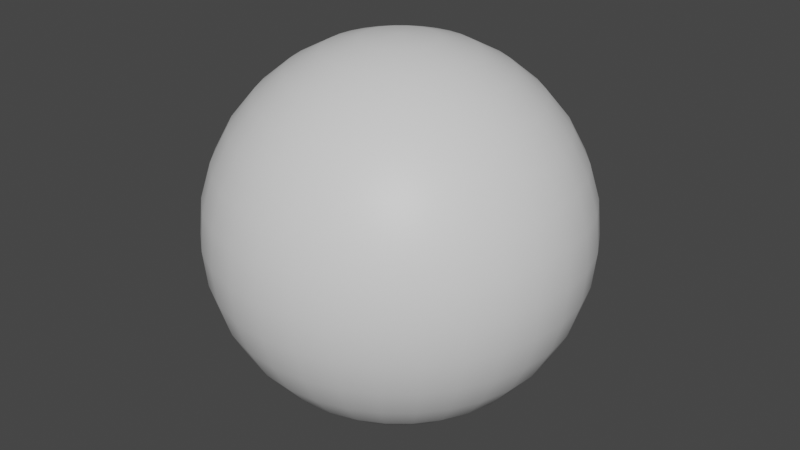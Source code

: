 # Source: BaseSphere.blend  (saved by Blender 2.91.10; exported with 4.5.12 LTS)
import bpy
from mathutils import Matrix  # noqa: F401  (used for matrix-valued properties, if any)

bpy.ops.wm.read_factory_settings(use_empty=True)
scene = bpy.context.scene
scene.name = 'Scene'

# ---- collections
col_collection = bpy.data.collections.new('Collection'); scene.collection.children.link(col_collection)

# ---- materials (node trees are filled in below, after node groups)
mat_basesphere = bpy.data.materials.new('BaseSphere')
mat_basesphere.use_transparent_shadow = False

# ---- material node trees
mat_basesphere.use_nodes = True; mat_basesphere.node_tree.nodes.clear()
_N = mat_basesphere.node_tree.nodes; _L = mat_basesphere.node_tree.links
n0 = _N.new('ShaderNodeBsdfPrincipled'); n0.name = 'Principled BSDF'; n0.location = (10, 300)
n0.distribution = 'GGX'
n0.subsurface_method = 'BURLEY'
n0.inputs[3].default_value = 1.45
n0.inputs[27].default_value = (0.0, 0.0, 0.0, 1.0)
n0.inputs[28].default_value = 1.0
n1 = _N.new('ShaderNodeOutputMaterial'); n1.name = 'Material Output'; n1.location = (300, 300)
_L.new(n0.outputs[0], n1.inputs[0])
n1.is_active_output = True

# ---- world
world_world = bpy.data.worlds.new('World'); scene.world = world_world
world_world.use_nodes = True; world_world.node_tree.nodes.clear()
_N = world_world.node_tree.nodes; _L = world_world.node_tree.links
n0 = _N.new('ShaderNodeOutputWorld'); n0.name = 'World Output'; n0.location = (300, 300)
n1 = _N.new('ShaderNodeBackground'); n1.name = 'Background'; n1.location = (10, 300)
n1.inputs[0].default_value = (0.05088, 0.05088, 0.05088, 1.0)
_L.new(n1.outputs[0], n0.inputs[0])
n0.is_active_output = True
world_world.color = (0.05088, 0.05088, 0.05088)
world_world.use_sun_shadow = False
world_world.sun_shadow_jitter_overblur = 0.0

# ---- meshes
me_sphere = bpy.data.meshes.new('Sphere')
me_sphere.from_pydata([(0.0, 0.1951, 0.9808), (0.0, 0.3827, 0.9239), (0.0, 0.5556, 0.8315), (0.0, 0.7071, 0.7071), (0.0, 0.8315, 0.5556), (0.0, 0.9239, 0.3827), (0.0, 0.9808, 0.1951), (0.0, 1.0, 7.55e-08), (0.0, 0.9808, -0.1951), (0.0, 0.5556, -0.8315), (0.03806, 0.1913, 0.9808), (0.07466, 0.3753, 0.9239), (0.1084, 0.5449, 0.8315), (0.1379, 0.6935, 0.7071), (0.1622, 0.8155, 0.5556), (0.1802, 0.9061, 0.3827), (0.1913, 0.9619, 0.1951), (0.1951, 0.9808, 7.55e-08), (0.1913, 0.9619, -0.1951), (0.1802, 0.9061, -0.3827), (0.1622, 0.8155, -0.5556), (0.1379, 0.6935, -0.7071), (0.1084, 0.5449, -0.8315), (0.07466, 0.3753, -0.9239), (0.03806, 0.1913, -0.9808), (0.07466, 0.1802, 0.9808), (0.1464, 0.3536, 0.9239), (0.2126, 0.5133, 0.8315), (0.2706, 0.6533, 0.7071), (0.3182, 0.7682, 0.5556), (0.3536, 0.8536, 0.3827), (0.3753, 0.9061, 0.1951), (0.3827, 0.9239, 7.55e-08), (0.3753, 0.9061, -0.1951), (0.3536, 0.8536, -0.3827), (0.3182, 0.7682, -0.5556), (0.2706, 0.6533, -0.7071), (0.2126, 0.5133, -0.8315), (0.1464, 0.3536, -0.9239), (0.07466, 0.1802, -0.9808), (0.1084, 0.1622, 0.9808), (0.2126, 0.3182, 0.9239), (0.3087, 0.4619, 0.8315), (0.3928, 0.5879, 0.7071), (0.4619, 0.6913, 0.5556), (0.5133, 0.7682, 0.3827), (0.5449, 0.8155, 0.1951), (0.5556, 0.8315, 7.55e-08), (0.5449, 0.8155, -0.1951), (0.5133, 0.7682, -0.3827), (0.4619, 0.6913, -0.5556), (0.3928, 0.5879, -0.7071), (0.3087, 0.4619, -0.8315), (0.2126, 0.3182, -0.9239), (0.1084, 0.1622, -0.9808), (0.1379, 0.1379, 0.9808), (0.2706, 0.2706, 0.9239), (0.3928, 0.3928, 0.8315), (0.5, 0.5, 0.7071), (0.5879, 0.5879, 0.5556), (0.6533, 0.6533, 0.3827), (0.6935, 0.6935, 0.1951), (0.7071, 0.7071, 7.55e-08), (0.6935, 0.6935, -0.1951), (0.6533, 0.6533, -0.3827), (0.5879, 0.5879, -0.5556), (0.5, 0.5, -0.7071), (0.3928, 0.3928, -0.8315), (0.2706, 0.2706, -0.9239), (0.1379, 0.1379, -0.9808), (0.1622, 0.1084, 0.9808), (0.3182, 0.2126, 0.9239), (0.4619, 0.3087, 0.8315), (0.5879, 0.3928, 0.7071), (0.6913, 0.4619, 0.5556), (0.7682, 0.5133, 0.3827), (0.8155, 0.5449, 0.1951), (0.8315, 0.5556, 7.55e-08), (0.8155, 0.5449, -0.1951), (0.7682, 0.5133, -0.3827), (0.6913, 0.4619, -0.5556), (0.5879, 0.3928, -0.7071), (0.4619, 0.3087, -0.8315), (0.3182, 0.2126, -0.9239), (0.1622, 0.1084, -0.9808), (0.1802, 0.07466, 0.9808), (0.3536, 0.1464, 0.9239), (0.5133, 0.2126, 0.8315), (0.6533, 0.2706, 0.7071), (0.7682, 0.3182, 0.5556), (0.8536, 0.3536, 0.3827), (0.9061, 0.3753, 0.1951), (0.9239, 0.3827, 7.55e-08), (0.9061, 0.3753, -0.1951), (0.8536, 0.3536, -0.3827), (0.7682, 0.3182, -0.5556), (0.6533, 0.2706, -0.7071), (0.5133, 0.2126, -0.8315), (0.3536, 0.1464, -0.9239), (0.1802, 0.07466, -0.9808), (0.1913, 0.03806, 0.9808), (0.3753, 0.07466, 0.9239), (0.5449, 0.1084, 0.8315), (0.6935, 0.1379, 0.7071), (0.8155, 0.1622, 0.5556), (0.9061, 0.1802, 0.3827), (0.9619, 0.1913, 0.1951), (0.9808, 0.1951, 7.55e-08), (0.9619, 0.1913, -0.1951), (0.9061, 0.1802, -0.3827), (0.8155, 0.1622, -0.5556), (0.6935, 0.1379, -0.7071), (0.5449, 0.1084, -0.8315), (0.3753, 0.07466, -0.9239), (0.1913, 0.03806, -0.9808), (0.1951, -3.266e-07, 0.9808), (0.3827, -3.192e-07, 0.9239), (0.5556, -3.117e-07, 0.8315), (0.7071, -3.192e-07, 0.7071), (0.8315, -3.341e-07, 0.5556), (0.9239, -2.745e-07, 0.3827), (0.9808, -3.937e-07, 0.1951), (1.0, -3.788e-07, 7.55e-08), (0.9808, -3.937e-07, -0.1951), (0.9239, -2.298e-07, -0.3827), (0.8315, -3.341e-07, -0.5556), (0.7071, -3.192e-07, -0.7071), (0.5556, -3.415e-07, -0.8315), (0.3827, -3.043e-07, -0.9239), (0.1951, -3.08e-07, -0.9808), (0.1913, -0.03806, 0.9808), (0.3753, -0.07466, 0.9239), (0.5449, -0.1084, 0.8315), (0.6935, -0.138, 0.7071), (0.8155, -0.1622, 0.5556), (0.9061, -0.1802, 0.3827), (0.9619, -0.1913, 0.1951), (0.9808, -0.1951, 7.55e-08), (0.9619, -0.1913, -0.1951), (0.9061, -0.1802, -0.3827), (0.8155, -0.1622, -0.5556), (0.6935, -0.138, -0.7071), (0.5449, -0.1084, -0.8315), (0.3753, -0.07466, -0.9239), (0.1913, -0.03806, -0.9808), (0.1802, -0.07466, 0.9808), (0.3536, -0.1464, 0.9239), (0.5133, -0.2126, 0.8315), (0.6533, -0.2706, 0.7071), (0.7682, -0.3182, 0.5556), (0.8536, -0.3536, 0.3827), (0.9061, -0.3753, 0.1951), (0.9239, -0.3827, 7.55e-08), (0.9061, -0.3753, -0.1951), (0.8536, -0.3536, -0.3827), (0.7682, -0.3182, -0.5556), (0.6533, -0.2706, -0.7071), (0.5133, -0.2126, -0.8315), (0.3536, -0.1464, -0.9239), (0.1802, -0.07466, -0.9808), (0.1622, -0.1084, 0.9808), (0.3182, -0.2126, 0.9239), (0.4619, -0.3087, 0.8315), (0.5879, -0.3928, 0.7071), (0.6913, -0.4619, 0.5556), (0.7682, -0.5133, 0.3827), (0.8155, -0.5449, 0.1951), (0.8315, -0.5556, 7.55e-08), (0.8155, -0.5449, -0.1951), (0.7682, -0.5133, -0.3827), (0.6913, -0.4619, -0.5556), (0.5879, -0.3928, -0.7071), (0.4619, -0.3087, -0.8315), (0.3182, -0.2126, -0.9239), (0.1622, -0.1084, -0.9808), (0.1379, -0.138, 0.9808), (0.2706, -0.2706, 0.9239), (0.3928, -0.3928, 0.8315), (0.5, -0.5, 0.7071), (0.5879, -0.5879, 0.5556), (0.6533, -0.6533, 0.3827), (0.6935, -0.6935, 0.1951), (0.7071, -0.7071, 7.55e-08), (0.6935, -0.6935, -0.1951), (0.6533, -0.6533, -0.3827), (0.5879, -0.5879, -0.5556), (0.5, -0.5, -0.7071), (0.3928, -0.3928, -0.8315), (0.2706, -0.2706, -0.9239), (0.1379, -0.138, -0.9808), (0.1084, -0.1622, 0.9808), (0.2126, -0.3182, 0.9239), (0.3087, -0.4619, 0.8315), (0.3928, -0.5879, 0.7071), (0.4619, -0.6913, 0.5556), (0.5133, -0.7682, 0.3827), (0.5449, -0.8155, 0.1951), (0.5556, -0.8315, 7.55e-08), (0.5449, -0.8155, -0.1951), (0.5133, -0.7682, -0.3827), (0.4619, -0.6913, -0.5556), (0.3928, -0.5879, -0.7071), (0.3087, -0.4619, -0.8315), (0.2126, -0.3182, -0.9239), (0.1084, -0.1622, -0.9808), (0.0, -3.258e-07, -1.0), (0.07466, -0.1802, 0.9808), (0.1464, -0.3536, 0.9239), (0.2126, -0.5133, 0.8315), (0.2706, -0.6533, 0.7071), (0.3182, -0.7682, 0.5556), (0.3536, -0.8536, 0.3827), (0.3753, -0.9061, 0.1951), (0.3827, -0.9239, 7.55e-08), (0.3753, -0.9061, -0.1951), (0.3536, -0.8536, -0.3827), (0.3182, -0.7682, -0.5556), (0.2706, -0.6533, -0.7071), (0.2126, -0.5133, -0.8315), (0.1464, -0.3536, -0.9239), (0.07466, -0.1802, -0.9808), (0.03806, -0.1913, 0.9808), (0.07466, -0.3753, 0.9239), (0.1084, -0.5449, 0.8315), (0.1379, -0.6935, 0.7071), (0.1622, -0.8155, 0.5556), (0.1802, -0.9061, 0.3827), (0.1913, -0.9619, 0.1951), (0.1951, -0.9808, 7.55e-08), (0.1913, -0.9619, -0.1951), (0.1802, -0.9061, -0.3827), (0.1622, -0.8155, -0.5556), (0.1379, -0.6935, -0.7071), (0.1084, -0.5449, -0.8315), (0.07466, -0.3753, -0.9239), (0.03806, -0.1913, -0.9808), (-7.212e-09, -0.1951, 0.9808), (4.122e-08, -0.3827, 0.9239), (2.632e-08, -0.5556, 0.8315), (-2.584e-08, -0.7071, 0.7071), (-8.544e-08, -0.8315, 0.5556), (6.357e-08, -0.9239, 0.3827), (-8.544e-08, -0.9808, 0.1951), (-1.003e-07, -1.0, 7.55e-08), (-8.544e-08, -0.9808, -0.1951), (6.357e-08, -0.9239, -0.3827), (-8.544e-08, -0.8315, -0.5556), (-2.584e-08, -0.7071, -0.7071), (-1.094e-08, -0.5556, -0.8315), (3.964e-09, -0.3827, -0.9239), (3.964e-09, -0.1951, -0.9808), (-0.03806, -0.1913, 0.9808), (-0.07466, -0.3753, 0.9239), (-0.1084, -0.5449, 0.8315), (-0.1379, -0.6935, 0.7071), (-0.1622, -0.8155, 0.5556), (-0.1802, -0.9061, 0.3827), (-0.1913, -0.9619, 0.1951), (-0.1951, -0.9808, 7.55e-08), (-0.1913, -0.9619, -0.1951), (-0.1802, -0.9061, -0.3827), (-0.1622, -0.8155, -0.5556), (-0.1379, -0.6935, -0.7071), (-0.1084, -0.5449, -0.8315), (-0.07466, -0.3753, -0.9239), (-0.03806, -0.1913, -0.9808), (-0.07466, -0.1802, 0.9808), (-0.1464, -0.3536, 0.9239), (-0.2126, -0.5133, 0.8315), (-0.2706, -0.6533, 0.7071), (-0.3182, -0.7682, 0.5556), (-0.3536, -0.8536, 0.3827), (-0.3753, -0.9061, 0.1951), (-0.3827, -0.9239, 7.55e-08), (-0.3753, -0.9061, -0.1951), (-0.3536, -0.8536, -0.3827), (-0.3182, -0.7682, -0.5556), (-0.2706, -0.6533, -0.7071), (-0.2126, -0.5133, -0.8315), (-0.1464, -0.3536, -0.9239), (-0.07466, -0.1802, -0.9808), (-0.1084, -0.1622, 0.9808), (-0.2126, -0.3182, 0.9239), (-0.3087, -0.4619, 0.8315), (-0.3928, -0.5879, 0.7071), (-0.4619, -0.6913, 0.5556), (-0.5133, -0.7682, 0.3827), (-0.5449, -0.8155, 0.1951), (-0.5556, -0.8315, 7.55e-08), (-0.5449, -0.8155, -0.1951), (-0.5133, -0.7682, -0.3827), (-0.4619, -0.6913, -0.5556), (-0.3928, -0.5879, -0.7071), (-0.3087, -0.4619, -0.8315), (-0.2126, -0.3182, -0.9239), (-0.1084, -0.1622, -0.9808), (-2.304e-07, -5.562e-07, 1.0), (-0.1379, -0.138, 0.9808), (-0.2706, -0.2706, 0.9239), (-0.3928, -0.3928, 0.8315), (-0.5, -0.5, 0.7071), (-0.5879, -0.5879, 0.5556), (-0.6533, -0.6533, 0.3827), (-0.6935, -0.6935, 0.1951), (-0.7071, -0.7071, 7.55e-08), (-0.6935, -0.6935, -0.1951), (-0.6533, -0.6533, -0.3827), (-0.5879, -0.5879, -0.5556), (-0.5, -0.5, -0.7071), (-0.3928, -0.3928, -0.8315), (-0.2706, -0.2706, -0.9239), (-0.1379, -0.1379, -0.9808), (-0.1622, -0.1084, 0.9808), (-0.3182, -0.2126, 0.9239), (-0.4619, -0.3087, 0.8315), (-0.5879, -0.3928, 0.7071), (-0.6913, -0.4619, 0.5556), (-0.7682, -0.5133, 0.3827), (-0.8155, -0.5449, 0.1951), (-0.8315, -0.5556, 7.55e-08), (-0.8155, -0.5449, -0.1951), (-0.7682, -0.5133, -0.3827), (-0.6913, -0.4619, -0.5556), (-0.5879, -0.3928, -0.7071), (-0.4619, -0.3087, -0.8315), (-0.3182, -0.2126, -0.9239), (-0.1622, -0.1084, -0.9808), (-0.1802, -0.07466, 0.9808), (-0.3536, -0.1464, 0.9239), (-0.5133, -0.2126, 0.8315), (-0.6533, -0.2706, 0.7071), (-0.7682, -0.3182, 0.5556), (-0.8536, -0.3536, 0.3827), (-0.9061, -0.3753, 0.1951), (-0.9239, -0.3827, 7.55e-08), (-0.9061, -0.3753, -0.1951), (-0.8536, -0.3536, -0.3827), (-0.7682, -0.3182, -0.5556), (-0.6533, -0.2706, -0.7071), (-0.5133, -0.2126, -0.8315), (-0.3536, -0.1464, -0.9239), (-0.1802, -0.07466, -0.9808), (-0.1913, -0.03806, 0.9808), (-0.3753, -0.07466, 0.9239), (-0.5449, -0.1084, 0.8315), (-0.6935, -0.1379, 0.7071), (-0.8155, -0.1622, 0.5556), (-0.9061, -0.1802, 0.3827), (-0.9619, -0.1913, 0.1951), (-0.9808, -0.1951, 7.55e-08), (-0.9619, -0.1913, -0.1951), (-0.9061, -0.1802, -0.3827), (-0.8155, -0.1622, -0.5556), (-0.6935, -0.1379, -0.7071), (-0.5449, -0.1084, -0.8315), (-0.3753, -0.07466, -0.9239), (-0.1913, -0.03806, -0.9808), (-0.1951, -3.117e-07, 0.9808), (-0.3827, -2.819e-07, 0.9239), (-0.5556, -2.819e-07, 0.8315), (-0.7071, -1.851e-07, 0.7071), (-0.8315, -1.404e-07, 0.5556), (-0.9239, -3.192e-07, 0.3827), (-0.9808, -9.567e-08, 0.1951), (-1.0, -1.404e-07, 7.55e-08), (-0.9808, -9.567e-08, -0.1951), (-0.9239, -3.192e-07, -0.3827), (-0.8315, -1.404e-07, -0.5556), (-0.7071, -1.851e-07, -0.7071), (-0.5556, -2.596e-07, -0.8315), (-0.3827, -2.521e-07, -0.9239), (-0.1951, -3.155e-07, -0.9808), (-0.1913, 0.03806, 0.9808), (-0.3753, 0.07466, 0.9239), (-0.5449, 0.1084, 0.8315), (-0.6935, 0.1379, 0.7071), (-0.8155, 0.1622, 0.5556), (-0.9061, 0.1802, 0.3827), (-0.9619, 0.1913, 0.1951), (-0.9808, 0.1951, 7.55e-08), (-0.9619, 0.1913, -0.1951), (-0.9061, 0.1802, -0.3827), (-0.8155, 0.1622, -0.5556), (-0.6935, 0.1379, -0.7071), (-0.5449, 0.1084, -0.8315), (-0.3753, 0.07466, -0.9239), (-0.1913, 0.03806, -0.9808), (-0.1802, 0.07466, 0.9808), (-0.3536, 0.1464, 0.9239), (-0.5133, 0.2126, 0.8315), (-0.6533, 0.2706, 0.7071), (-0.7682, 0.3182, 0.5556), (-0.8536, 0.3536, 0.3827), (-0.9061, 0.3753, 0.1951), (-0.9239, 0.3827, 7.55e-08), (-0.9061, 0.3753, -0.1951), (-0.8536, 0.3536, -0.3827), (-0.7682, 0.3182, -0.5556), (-0.6533, 0.2706, -0.7071), (-0.5133, 0.2126, -0.8315), (-0.3536, 0.1464, -0.9239), (-0.1802, 0.07466, -0.9808), (-0.1622, 0.1084, 0.9808), (-0.3182, 0.2126, 0.9239), (-0.4619, 0.3087, 0.8315), (-0.5879, 0.3928, 0.7071), (-0.6913, 0.4619, 0.5556), (-0.7682, 0.5133, 0.3827), (-0.8155, 0.5449, 0.1951), (-0.8315, 0.5556, 7.55e-08), (-0.8155, 0.5449, -0.1951), (-0.7682, 0.5133, -0.3827), (-0.6913, 0.4619, -0.5556), (-0.5879, 0.3928, -0.7071), (-0.4619, 0.3087, -0.8315), (-0.3182, 0.2126, -0.9239), (-0.1622, 0.1084, -0.9808), (-0.1379, 0.1379, 0.9808), (-0.2706, 0.2706, 0.9239), (-0.3928, 0.3928, 0.8315), (-0.5, 0.5, 0.7071), (-0.5879, 0.5879, 0.5556), (-0.6533, 0.6533, 0.3827), (-0.6935, 0.6935, 0.1951), (-0.7071, 0.7071, 7.55e-08), (-0.6935, 0.6935, -0.1951), (-0.6533, 0.6533, -0.3827), (-0.5879, 0.5879, -0.5556), (-0.5, 0.5, -0.7071), (-0.3928, 0.3928, -0.8315), (-0.2706, 0.2706, -0.9239), (-0.1379, 0.1379, -0.9808), (-0.1084, 0.1622, 0.9808), (-0.2126, 0.3182, 0.9239), (-0.3087, 0.4619, 0.8315), (-0.3928, 0.5879, 0.7071), (-0.4619, 0.6913, 0.5556), (-0.5133, 0.7682, 0.3827), (-0.5449, 0.8155, 0.1951), (-0.5556, 0.8315, 7.55e-08), (-0.5449, 0.8155, -0.1951), (-0.5133, 0.7682, -0.3827), (-0.4619, 0.6913, -0.5556), (-0.3928, 0.5879, -0.7071), (-0.3087, 0.4619, -0.8315), (-0.2126, 0.3182, -0.9239), (-0.1084, 0.1622, -0.9808), (-0.07466, 0.1802, 0.9808), (-0.1464, 0.3536, 0.9239), (-0.2126, 0.5133, 0.8315), (-0.2706, 0.6533, 0.7071), (-0.3182, 0.7682, 0.5556), (-0.3536, 0.8536, 0.3827), (-0.3753, 0.9061, 0.1951), (-0.3827, 0.9239, 7.55e-08), (-0.3753, 0.9061, -0.1951), (-0.3536, 0.8536, -0.3827), (-0.3182, 0.7682, -0.5556), (-0.2706, 0.6533, -0.7071), (-0.2126, 0.5133, -0.8315), (-0.1464, 0.3536, -0.9239), (-0.07466, 0.1802, -0.9808), (-0.03806, 0.1913, 0.9808), (-0.07466, 0.3753, 0.9239), (-0.1084, 0.5449, 0.8315), (-0.1379, 0.6935, 0.7071), (-0.1622, 0.8155, 0.5556), (-0.1802, 0.9061, 0.3827), (-0.1913, 0.9619, 0.1951), (-0.1951, 0.9808, 7.55e-08), (-0.1913, 0.9619, -0.1951), (-0.1802, 0.9061, -0.3827), (-0.1622, 0.8155, -0.5556), (-0.1379, 0.6935, -0.7071), (-0.1084, 0.5449, -0.8315), (-0.07466, 0.3753, -0.9239), (-0.03806, 0.1913, -0.9808), (6.357e-08, 0.9239, -0.3827), (2.722e-07, 0.8315, -0.5556), (1.53e-07, 0.7071, -0.7071), (7.847e-08, 0.3827, -0.9239), (1.514e-08, 0.1951, -0.9808)], [], [(477, 8, 18, 19), (2, 1, 11, 12), (478, 477, 19, 20), (3, 2, 12, 13), (479, 478, 20, 21), (4, 3, 13, 14), (9, 479, 21, 22), (5, 4, 14, 15), (480, 9, 22, 23), (6, 5, 15, 16), (481, 480, 23, 24), (7, 6, 16, 17), (0, 296, 10), (205, 481, 24), (8, 7, 17, 18), (1, 0, 10, 11), (10, 296, 25), (205, 24, 39), (18, 17, 32, 33), (11, 10, 25, 26), (19, 18, 33, 34), (12, 11, 26, 27), (20, 19, 34, 35), (13, 12, 27, 28), (21, 20, 35, 36), (14, 13, 28, 29), (22, 21, 36, 37), (15, 14, 29, 30), (23, 22, 37, 38), (16, 15, 30, 31), (24, 23, 38, 39), (17, 16, 31, 32), (29, 28, 43, 44), (37, 36, 51, 52), (30, 29, 44, 45), (38, 37, 52, 53), (31, 30, 45, 46), (39, 38, 53, 54), (32, 31, 46, 47), (25, 296, 40), (205, 39, 54), (33, 32, 47, 48), (26, 25, 40, 41), (34, 33, 48, 49), (27, 26, 41, 42), (35, 34, 49, 50), (28, 27, 42, 43), (36, 35, 50, 51), (48, 47, 62, 63), (41, 40, 55, 56), (49, 48, 63, 64), (42, 41, 56, 57), (50, 49, 64, 65), (43, 42, 57, 58), (51, 50, 65, 66), (44, 43, 58, 59), (52, 51, 66, 67), (45, 44, 59, 60), (53, 52, 67, 68), (46, 45, 60, 61), (54, 53, 68, 69), (47, 46, 61, 62), (40, 296, 55), (205, 54, 69), (67, 66, 81, 82), (60, 59, 74, 75), (68, 67, 82, 83), (61, 60, 75, 76), (69, 68, 83, 84), (62, 61, 76, 77), (55, 296, 70), (205, 69, 84), (63, 62, 77, 78), (56, 55, 70, 71), (64, 63, 78, 79), (57, 56, 71, 72), (65, 64, 79, 80), (58, 57, 72, 73), (66, 65, 80, 81), (59, 58, 73, 74), (79, 78, 93, 94), (72, 71, 86, 87), (80, 79, 94, 95), (73, 72, 87, 88), (81, 80, 95, 96), (74, 73, 88, 89), (82, 81, 96, 97), (75, 74, 89, 90), (83, 82, 97, 98), (76, 75, 90, 91), (84, 83, 98, 99), (77, 76, 91, 92), (70, 296, 85), (205, 84, 99), (78, 77, 92, 93), (71, 70, 85, 86), (98, 97, 112, 113), (91, 90, 105, 106), (99, 98, 113, 114), (92, 91, 106, 107), (85, 296, 100), (205, 99, 114), (93, 92, 107, 108), (86, 85, 100, 101), (94, 93, 108, 109), (87, 86, 101, 102), (95, 94, 109, 110), (88, 87, 102, 103), (96, 95, 110, 111), (89, 88, 103, 104), (97, 96, 111, 112), (90, 89, 104, 105), (102, 101, 116, 117), (110, 109, 124, 125), (103, 102, 117, 118), (111, 110, 125, 126), (104, 103, 118, 119), (112, 111, 126, 127), (105, 104, 119, 120), (113, 112, 127, 128), (106, 105, 120, 121), (114, 113, 128, 129), (107, 106, 121, 122), (100, 296, 115), (205, 114, 129), (108, 107, 122, 123), (101, 100, 115, 116), (109, 108, 123, 124), (121, 120, 135, 136), (129, 128, 143, 144), (122, 121, 136, 137), (115, 296, 130), (205, 129, 144), (123, 122, 137, 138), (116, 115, 130, 131), (124, 123, 138, 139), (117, 116, 131, 132), (125, 124, 139, 140), (118, 117, 132, 133), (126, 125, 140, 141), (119, 118, 133, 134), (127, 126, 141, 142), (120, 119, 134, 135), (128, 127, 142, 143), (140, 139, 154, 155), (133, 132, 147, 148), (141, 140, 155, 156), (134, 133, 148, 149), (142, 141, 156, 157), (135, 134, 149, 150), (143, 142, 157, 158), (136, 135, 150, 151), (144, 143, 158, 159), (137, 136, 151, 152), (130, 296, 145), (205, 144, 159), (138, 137, 152, 153), (131, 130, 145, 146), (139, 138, 153, 154), (132, 131, 146, 147), (159, 158, 173, 174), (152, 151, 166, 167), (145, 296, 160), (205, 159, 174), (153, 152, 167, 168), (146, 145, 160, 161), (154, 153, 168, 169), (147, 146, 161, 162), (155, 154, 169, 170), (148, 147, 162, 163), (156, 155, 170, 171), (149, 148, 163, 164), (157, 156, 171, 172), (150, 149, 164, 165), (158, 157, 172, 173), (151, 150, 165, 166), (163, 162, 177, 178), (171, 170, 185, 186), (164, 163, 178, 179), (172, 171, 186, 187), (165, 164, 179, 180), (173, 172, 187, 188), (166, 165, 180, 181), (174, 173, 188, 189), (167, 166, 181, 182), (160, 296, 175), (205, 174, 189), (168, 167, 182, 183), (161, 160, 175, 176), (169, 168, 183, 184), (162, 161, 176, 177), (170, 169, 184, 185), (182, 181, 196, 197), (175, 296, 190), (205, 189, 204), (183, 182, 197, 198), (176, 175, 190, 191), (184, 183, 198, 199), (177, 176, 191, 192), (185, 184, 199, 200), (178, 177, 192, 193), (186, 185, 200, 201), (179, 178, 193, 194), (187, 186, 201, 202), (180, 179, 194, 195), (188, 187, 202, 203), (181, 180, 195, 196), (189, 188, 203, 204), (201, 200, 216, 217), (194, 193, 209, 210), (202, 201, 217, 218), (195, 194, 210, 211), (203, 202, 218, 219), (196, 195, 211, 212), (204, 203, 219, 220), (197, 196, 212, 213), (190, 296, 206), (205, 204, 220), (198, 197, 213, 214), (191, 190, 206, 207), (199, 198, 214, 215), (192, 191, 207, 208), (200, 199, 215, 216), (193, 192, 208, 209), (205, 220, 235), (214, 213, 228, 229), (207, 206, 221, 222), (215, 214, 229, 230), (208, 207, 222, 223), (216, 215, 230, 231), (209, 208, 223, 224), (217, 216, 231, 232), (210, 209, 224, 225), (218, 217, 232, 233), (211, 210, 225, 226), (219, 218, 233, 234), (212, 211, 226, 227), (220, 219, 234, 235), (213, 212, 227, 228), (206, 296, 221), (233, 232, 247, 248), (226, 225, 240, 241), (234, 233, 248, 249), (227, 226, 241, 242), (235, 234, 249, 250), (228, 227, 242, 243), (221, 296, 236), (205, 235, 250), (229, 228, 243, 244), (222, 221, 236, 237), (230, 229, 244, 245), (223, 222, 237, 238), (231, 230, 245, 246), (224, 223, 238, 239), (232, 231, 246, 247), (225, 224, 239, 240), (237, 236, 251, 252), (245, 244, 259, 260), (238, 237, 252, 253), (246, 245, 260, 261), (239, 238, 253, 254), (247, 246, 261, 262), (240, 239, 254, 255), (248, 247, 262, 263), (241, 240, 255, 256), (249, 248, 263, 264), (242, 241, 256, 257), (250, 249, 264, 265), (243, 242, 257, 258), (236, 296, 251), (205, 250, 265), (244, 243, 258, 259), (256, 255, 270, 271), (264, 263, 278, 279), (257, 256, 271, 272), (265, 264, 279, 280), (258, 257, 272, 273), (251, 296, 266), (205, 265, 280), (259, 258, 273, 274), (252, 251, 266, 267), (260, 259, 274, 275), (253, 252, 267, 268), (261, 260, 275, 276), (254, 253, 268, 269), (262, 261, 276, 277), (255, 254, 269, 270), (263, 262, 277, 278), (275, 274, 289, 290), (268, 267, 282, 283), (276, 275, 290, 291), (269, 268, 283, 284), (277, 276, 291, 292), (270, 269, 284, 285), (278, 277, 292, 293), (271, 270, 285, 286), (279, 278, 293, 294), (272, 271, 286, 287), (280, 279, 294, 295), (273, 272, 287, 288), (266, 296, 281), (205, 280, 295), (274, 273, 288, 289), (267, 266, 281, 282), (294, 293, 309, 310), (287, 286, 302, 303), (295, 294, 310, 311), (288, 287, 303, 304), (281, 296, 297), (205, 295, 311), (289, 288, 304, 305), (282, 281, 297, 298), (290, 289, 305, 306), (283, 282, 298, 299), (291, 290, 306, 307), (284, 283, 299, 300), (292, 291, 307, 308), (285, 284, 300, 301), (293, 292, 308, 309), (286, 285, 301, 302), (299, 298, 313, 314), (307, 306, 321, 322), (300, 299, 314, 315), (308, 307, 322, 323), (301, 300, 315, 316), (309, 308, 323, 324), (302, 301, 316, 317), (310, 309, 324, 325), (303, 302, 317, 318), (311, 310, 325, 326), (304, 303, 318, 319), (297, 296, 312), (205, 311, 326), (305, 304, 319, 320), (298, 297, 312, 313), (306, 305, 320, 321), (318, 317, 332, 333), (326, 325, 340, 341), (319, 318, 333, 334), (312, 296, 327), (205, 326, 341), (320, 319, 334, 335), (313, 312, 327, 328), (321, 320, 335, 336), (314, 313, 328, 329), (322, 321, 336, 337), (315, 314, 329, 330), (323, 322, 337, 338), (316, 315, 330, 331), (324, 323, 338, 339), (317, 316, 331, 332), (325, 324, 339, 340), (337, 336, 351, 352), (330, 329, 344, 345), (338, 337, 352, 353), (331, 330, 345, 346), (339, 338, 353, 354), (332, 331, 346, 347), (340, 339, 354, 355), (333, 332, 347, 348), (341, 340, 355, 356), (334, 333, 348, 349), (327, 296, 342), (205, 341, 356), (335, 334, 349, 350), (328, 327, 342, 343), (336, 335, 350, 351), (329, 328, 343, 344), (356, 355, 370, 371), (349, 348, 363, 364), (342, 296, 357), (205, 356, 371), (350, 349, 364, 365), (343, 342, 357, 358), (351, 350, 365, 366), (344, 343, 358, 359), (352, 351, 366, 367), (345, 344, 359, 360), (353, 352, 367, 368), (346, 345, 360, 361), (354, 353, 368, 369), (347, 346, 361, 362), (355, 354, 369, 370), (348, 347, 362, 363), (368, 367, 382, 383), (361, 360, 375, 376), (369, 368, 383, 384), (362, 361, 376, 377), (370, 369, 384, 385), (363, 362, 377, 378), (371, 370, 385, 386), (364, 363, 378, 379), (357, 296, 372), (205, 371, 386), (365, 364, 379, 380), (358, 357, 372, 373), (366, 365, 380, 381), (359, 358, 373, 374), (367, 366, 381, 382), (360, 359, 374, 375), (372, 296, 387), (205, 386, 401), (380, 379, 394, 395), (373, 372, 387, 388), (381, 380, 395, 396), (374, 373, 388, 389), (382, 381, 396, 397), (375, 374, 389, 390), (383, 382, 397, 398), (376, 375, 390, 391), (384, 383, 398, 399), (377, 376, 391, 392), (385, 384, 399, 400), (378, 377, 392, 393), (386, 385, 400, 401), (379, 378, 393, 394), (391, 390, 405, 406), (399, 398, 413, 414), (392, 391, 406, 407), (400, 399, 414, 415), (393, 392, 407, 408), (401, 400, 415, 416), (394, 393, 408, 409), (387, 296, 402), (205, 401, 416), (395, 394, 409, 410), (388, 387, 402, 403), (396, 395, 410, 411), (389, 388, 403, 404), (397, 396, 411, 412), (390, 389, 404, 405), (398, 397, 412, 413), (410, 409, 424, 425), (403, 402, 417, 418), (411, 410, 425, 426), (404, 403, 418, 419), (412, 411, 426, 427), (405, 404, 419, 420), (413, 412, 427, 428), (406, 405, 420, 421), (414, 413, 428, 429), (407, 406, 421, 422), (415, 414, 429, 430), (408, 407, 422, 423), (416, 415, 430, 431), (409, 408, 423, 424), (402, 296, 417), (205, 416, 431), (429, 428, 443, 444), (422, 421, 436, 437), (430, 429, 444, 445), (423, 422, 437, 438), (431, 430, 445, 446), (424, 423, 438, 439), (417, 296, 432), (205, 431, 446), (425, 424, 439, 440), (418, 417, 432, 433), (426, 425, 440, 441), (419, 418, 433, 434), (427, 426, 441, 442), (420, 419, 434, 435), (428, 427, 442, 443), (421, 420, 435, 436), (433, 432, 447, 448), (441, 440, 455, 456), (434, 433, 448, 449), (442, 441, 456, 457), (435, 434, 449, 450), (443, 442, 457, 458), (436, 435, 450, 451), (444, 443, 458, 459), (437, 436, 451, 452), (445, 444, 459, 460), (438, 437, 452, 453), (446, 445, 460, 461), (439, 438, 453, 454), (432, 296, 447), (205, 446, 461), (440, 439, 454, 455), (452, 451, 466, 467), (460, 459, 474, 475), (453, 452, 467, 468), (461, 460, 475, 476), (454, 453, 468, 469), (447, 296, 462), (205, 461, 476), (455, 454, 469, 470), (448, 447, 462, 463), (456, 455, 470, 471), (449, 448, 463, 464), (457, 456, 471, 472), (450, 449, 464, 465), (458, 457, 472, 473), (451, 450, 465, 466), (459, 458, 473, 474), (471, 470, 8, 477), (464, 463, 1, 2), (472, 471, 477, 478), (465, 464, 2, 3), (473, 472, 478, 479), (466, 465, 3, 4), (474, 473, 479, 9), (467, 466, 4, 5), (475, 474, 9, 480), (468, 467, 5, 6), (476, 475, 480, 481), (469, 468, 6, 7), (462, 296, 0), (205, 476, 481), (470, 469, 7, 8), (463, 462, 0, 1)])
me_sphere.polygons.foreach_set('use_smooth', [True] * 512)
_uv = me_sphere.uv_layers.new(name='UVMap')
_uv.uv.foreach_set('vector', [0.8577, 0.4584, 0.8473, 0.5173, 0.8186, 0.4957, 0.8304, 0.4377, 0.729, 0.8498, 0.6636, 0.8838, 0.6509, 0.8621, 0.7045, 0.8248, 0.8686, 0.3996, 0.8577, 0.4584, 0.8304, 0.4377, 0.8431, 0.3801, 0.7684, 0.8023, 0.729, 0.8498, 0.7045, 0.8248, 0.739, 0.7768, 0.881, 0.3414, 0.8686, 0.3996, 0.8431, 0.3801, 0.8577, 0.3233, 0.7935, 0.7487, 0.7684, 0.8023, 0.739, 0.7768, 0.7625, 0.7238, 0.8961, 0.2841, 0.881, 0.3414, 0.8577, 0.3233, 0.876, 0.268, 0.8112, 0.6924, 0.7935, 0.7487, 0.7625, 0.7238, 0.7801, 0.6682, 0.9163, 0.2287, 0.8961, 0.2841, 0.876, 0.268, 0.9008, 0.2156, 0.825, 0.6347, 0.8112, 0.6924, 0.7801, 0.6682, 0.7944, 0.6113, 0.9461, 0.1771, 0.9163, 0.2287, 0.9008, 0.2156, 0.9375, 0.1688, 0.8366, 0.5762, 0.825, 0.6347, 0.7944, 0.6113, 0.8069, 0.5536, 0.5729, 0.8907, 0.4947, 0.8662, 0.574, 0.8786, 0.9947, 0.1338, 0.9461, 0.1771, 0.9375, 0.1688, 0.8473, 0.5173, 0.8366, 0.5762, 0.8069, 0.5536, 0.8186, 0.4957, 0.6636, 0.8838, 0.5729, 0.8907, 0.574, 0.8786, 0.6509, 0.8621, 0.574, 0.8786, 0.4947, 0.8662, 0.572, 0.8665, 0.9947, 0.1338, 0.9375, 0.1688, 0.9299, 0.1592, 0.8186, 0.4957, 0.8069, 0.5536, 0.7778, 0.5293, 0.7903, 0.472, 0.6509, 0.8621, 0.574, 0.8786, 0.572, 0.8665, 0.6373, 0.8415, 0.8304, 0.4377, 0.8186, 0.4957, 0.7903, 0.472, 0.8031, 0.4148, 0.7045, 0.8248, 0.6509, 0.8621, 0.6373, 0.8415, 0.682, 0.8006, 0.8431, 0.3801, 0.8304, 0.4377, 0.8031, 0.4148, 0.8174, 0.3582, 0.739, 0.7768, 0.7045, 0.8248, 0.682, 0.8006, 0.7121, 0.7515, 0.8577, 0.3233, 0.8431, 0.3801, 0.8174, 0.3582, 0.8342, 0.3028, 0.7625, 0.7238, 0.739, 0.7768, 0.7121, 0.7515, 0.7338, 0.6984, 0.876, 0.268, 0.8577, 0.3233, 0.8342, 0.3028, 0.8557, 0.2496, 0.7801, 0.6682, 0.7625, 0.7238, 0.7338, 0.6984, 0.7507, 0.643, 0.9008, 0.2156, 0.876, 0.268, 0.8557, 0.2496, 0.8856, 0.2004, 0.7944, 0.6113, 0.7801, 0.6682, 0.7507, 0.643, 0.7649, 0.5864, 0.9375, 0.1688, 0.9008, 0.2156, 0.8856, 0.2004, 0.9299, 0.1592, 0.8069, 0.5536, 0.7944, 0.6113, 0.7649, 0.5864, 0.7778, 0.5293, 0.7338, 0.6984, 0.7121, 0.7515, 0.6869, 0.7271, 0.7065, 0.6732, 0.8557, 0.2496, 0.8342, 0.3028, 0.8102, 0.2803, 0.8352, 0.229, 0.7507, 0.643, 0.7338, 0.6984, 0.7065, 0.6732, 0.7224, 0.6175, 0.8856, 0.2004, 0.8557, 0.2496, 0.8352, 0.229, 0.8708, 0.1834, 0.7649, 0.5864, 0.7507, 0.643, 0.7224, 0.6175, 0.7363, 0.561, 0.9299, 0.1592, 0.8856, 0.2004, 0.8708, 0.1834, 0.9234, 0.1486, 0.7778, 0.5293, 0.7649, 0.5864, 0.7363, 0.561, 0.7492, 0.504, 0.572, 0.8665, 0.4947, 0.8662, 0.5677, 0.8549, 0.9947, 0.1338, 0.9299, 0.1592, 0.9234, 0.1486, 0.7903, 0.472, 0.7778, 0.5293, 0.7492, 0.504, 0.7621, 0.447, 0.6373, 0.8415, 0.572, 0.8665, 0.5677, 0.8549, 0.6232, 0.8223, 0.8031, 0.4148, 0.7903, 0.472, 0.7621, 0.447, 0.7757, 0.3903, 0.682, 0.8006, 0.6373, 0.8415, 0.6232, 0.8223, 0.6607, 0.7778, 0.8174, 0.3582, 0.8031, 0.4148, 0.7757, 0.3903, 0.7912, 0.3345, 0.7121, 0.7515, 0.682, 0.8006, 0.6607, 0.7778, 0.6869, 0.7271, 0.8342, 0.3028, 0.8174, 0.3582, 0.7912, 0.3345, 0.8102, 0.2803, 0.7621, 0.447, 0.7492, 0.504, 0.7206, 0.4786, 0.7336, 0.4215, 0.6232, 0.8223, 0.5677, 0.8549, 0.5617, 0.844, 0.6085, 0.8047, 0.7757, 0.3903, 0.7621, 0.447, 0.7336, 0.4215, 0.7477, 0.365, 0.6607, 0.7778, 0.6232, 0.8223, 0.6085, 0.8047, 0.6401, 0.7566, 0.7912, 0.3345, 0.7757, 0.3903, 0.7477, 0.365, 0.7644, 0.3096, 0.6869, 0.7271, 0.6607, 0.7778, 0.6401, 0.7566, 0.6627, 0.704, 0.8102, 0.2803, 0.7912, 0.3345, 0.7644, 0.3096, 0.7854, 0.2562, 0.7065, 0.6732, 0.6869, 0.7271, 0.6627, 0.704, 0.6802, 0.649, 0.8352, 0.229, 0.8102, 0.2803, 0.7854, 0.2562, 0.8142, 0.2067, 0.7224, 0.6175, 0.7065, 0.6732, 0.6802, 0.649, 0.6949, 0.5927, 0.8708, 0.1834, 0.8352, 0.229, 0.8142, 0.2067, 0.8565, 0.1646, 0.7363, 0.561, 0.7224, 0.6175, 0.6949, 0.5927, 0.708, 0.5358, 0.9234, 0.1486, 0.8708, 0.1834, 0.8565, 0.1646, 0.9186, 0.1372, 0.7492, 0.504, 0.7363, 0.561, 0.708, 0.5358, 0.7206, 0.4786, 0.5677, 0.8549, 0.4947, 0.8662, 0.5617, 0.844, 0.9947, 0.1338, 0.9234, 0.1486, 0.9186, 0.1372, 0.8142, 0.2067, 0.7854, 0.2562, 0.7591, 0.2311, 0.7922, 0.1829, 0.6949, 0.5927, 0.6802, 0.649, 0.6544, 0.6265, 0.6676, 0.5692, 0.8565, 0.1646, 0.8142, 0.2067, 0.7922, 0.1829, 0.8428, 0.1445, 0.708, 0.5358, 0.6949, 0.5927, 0.6676, 0.5692, 0.6798, 0.5116, 0.9186, 0.1372, 0.8565, 0.1646, 0.8428, 0.1445, 0.9158, 0.1253, 0.7206, 0.4786, 0.708, 0.5358, 0.6798, 0.5116, 0.6918, 0.4538, 0.5617, 0.844, 0.4947, 0.8662, 0.5544, 0.8341, 0.9947, 0.1338, 0.9186, 0.1372, 0.9158, 0.1253, 0.7336, 0.4215, 0.7206, 0.4786, 0.6918, 0.4538, 0.7044, 0.3964, 0.6085, 0.8047, 0.5617, 0.844, 0.5544, 0.8341, 0.5935, 0.7889, 0.7477, 0.365, 0.7336, 0.4215, 0.7044, 0.3964, 0.7187, 0.3396, 0.6401, 0.7566, 0.6085, 0.8047, 0.5935, 0.7889, 0.6198, 0.7375, 0.7644, 0.3096, 0.7477, 0.365, 0.7187, 0.3396, 0.7361, 0.2841, 0.6627, 0.704, 0.6401, 0.7566, 0.6198, 0.7375, 0.6391, 0.6828, 0.7854, 0.2562, 0.7644, 0.3096, 0.7361, 0.2841, 0.7591, 0.2311, 0.6802, 0.649, 0.6627, 0.704, 0.6391, 0.6828, 0.6544, 0.6265, 0.7187, 0.3396, 0.7044, 0.3964, 0.6742, 0.3724, 0.6882, 0.315, 0.6198, 0.7375, 0.5935, 0.7889, 0.5781, 0.7751, 0.5997, 0.7206, 0.7361, 0.2841, 0.7187, 0.3396, 0.6882, 0.315, 0.7059, 0.2589, 0.6391, 0.6828, 0.6198, 0.7375, 0.5997, 0.7206, 0.6157, 0.664, 0.7591, 0.2311, 0.7361, 0.2841, 0.7059, 0.2589, 0.7306, 0.2057, 0.6544, 0.6265, 0.6391, 0.6828, 0.6157, 0.664, 0.6288, 0.6062, 0.7922, 0.1829, 0.7591, 0.2311, 0.7306, 0.2057, 0.7684, 0.1581, 0.6676, 0.5692, 0.6544, 0.6265, 0.6288, 0.6062, 0.6403, 0.5478, 0.8428, 0.1445, 0.7922, 0.1829, 0.7684, 0.1581, 0.8297, 0.1231, 0.6798, 0.5116, 0.6676, 0.5692, 0.6403, 0.5478, 0.6512, 0.4892, 0.9158, 0.1253, 0.8428, 0.1445, 0.8297, 0.1231, 0.9158, 0.1131, 0.6918, 0.4538, 0.6798, 0.5116, 0.6512, 0.4892, 0.6623, 0.4306, 0.5544, 0.8341, 0.4947, 0.8662, 0.5461, 0.8253, 0.9947, 0.1338, 0.9158, 0.1253, 0.9158, 0.1131, 0.7044, 0.3964, 0.6918, 0.4538, 0.6623, 0.4306, 0.6742, 0.3724, 0.5935, 0.7889, 0.5544, 0.8341, 0.5461, 0.8253, 0.5781, 0.7751, 0.8297, 0.1231, 0.7684, 0.1581, 0.7415, 0.1327, 0.8178, 0.1006, 0.6512, 0.4892, 0.6403, 0.5478, 0.6128, 0.529, 0.6222, 0.4694, 0.9158, 0.1131, 0.8297, 0.1231, 0.8178, 0.1006, 0.9196, 0.1012, 0.6623, 0.4306, 0.6512, 0.4892, 0.6222, 0.4694, 0.6318, 0.4098, 0.5461, 0.8253, 0.4947, 0.8662, 0.537, 0.8179, 0.9947, 0.1338, 0.9158, 0.1131, 0.9196, 0.1012, 0.6742, 0.3724, 0.6623, 0.4306, 0.6318, 0.4098, 0.6426, 0.3506, 0.5781, 0.7751, 0.5461, 0.8253, 0.537, 0.8179, 0.5623, 0.7635, 0.6882, 0.315, 0.6742, 0.3724, 0.6426, 0.3506, 0.6557, 0.2921, 0.5997, 0.7206, 0.5781, 0.7751, 0.5623, 0.7635, 0.5795, 0.7063, 0.7059, 0.2589, 0.6882, 0.315, 0.6557, 0.2921, 0.673, 0.235, 0.6157, 0.664, 0.5997, 0.7206, 0.5795, 0.7063, 0.5925, 0.6478, 0.7306, 0.2057, 0.7059, 0.2589, 0.673, 0.235, 0.6986, 0.1807, 0.6288, 0.6062, 0.6157, 0.664, 0.5925, 0.6478, 0.6032, 0.5886, 0.7684, 0.1581, 0.7306, 0.2057, 0.6986, 0.1807, 0.7415, 0.1327, 0.6403, 0.5478, 0.6288, 0.6062, 0.6032, 0.5886, 0.6128, 0.529, 0.5795, 0.7063, 0.5623, 0.7635, 0.5463, 0.7542, 0.5592, 0.6948, 0.673, 0.235, 0.6557, 0.2921, 0.6207, 0.2721, 0.6364, 0.2135, 0.5925, 0.6478, 0.5795, 0.7063, 0.5592, 0.6948, 0.5691, 0.6347, 0.6986, 0.1807, 0.673, 0.235, 0.6364, 0.2135, 0.6615, 0.1572, 0.6032, 0.5886, 0.5925, 0.6478, 0.5691, 0.6347, 0.5774, 0.5742, 0.7415, 0.1327, 0.6986, 0.1807, 0.6615, 0.1572, 0.7091, 0.1074, 0.6128, 0.529, 0.6032, 0.5886, 0.5774, 0.5742, 0.585, 0.5135, 0.8178, 0.1006, 0.7415, 0.1327, 0.7091, 0.1074, 0.8076, 0.07742, 0.6222, 0.4694, 0.6128, 0.529, 0.585, 0.5135, 0.5924, 0.4528, 0.9196, 0.1012, 0.8178, 0.1006, 0.8076, 0.07742, 0.9282, 0.09011, 0.6318, 0.4098, 0.6222, 0.4694, 0.5924, 0.4528, 0.6003, 0.3922, 0.537, 0.8179, 0.4947, 0.8662, 0.5273, 0.812, 0.9947, 0.1338, 0.9196, 0.1012, 0.9282, 0.09011, 0.6426, 0.3506, 0.6318, 0.4098, 0.6003, 0.3922, 0.6094, 0.3319, 0.5623, 0.7635, 0.537, 0.8179, 0.5273, 0.812, 0.5463, 0.7542, 0.6557, 0.2921, 0.6426, 0.3506, 0.6094, 0.3319, 0.6207, 0.2721, 0.5924, 0.4528, 0.585, 0.5135, 0.5567, 0.5018, 0.562, 0.4402, 0.9282, 0.09011, 0.8076, 0.07742, 0.8015, 0.05366, 0.943, 0.08078, 0.6003, 0.3922, 0.5924, 0.4528, 0.562, 0.4402, 0.5677, 0.3786, 0.5273, 0.812, 0.4947, 0.8662, 0.5173, 0.8076, 0.9947, 0.1338, 0.9282, 0.09011, 0.943, 0.08078, 0.6094, 0.3319, 0.6003, 0.3922, 0.5677, 0.3786, 0.5744, 0.3173, 0.5463, 0.7542, 0.5273, 0.812, 0.5173, 0.8076, 0.5301, 0.7473, 0.6207, 0.2721, 0.6094, 0.3319, 0.5744, 0.3173, 0.583, 0.2562, 0.5592, 0.6948, 0.5463, 0.7542, 0.5301, 0.7473, 0.5389, 0.6863, 0.6364, 0.2135, 0.6207, 0.2721, 0.583, 0.2562, 0.5955, 0.1959, 0.5691, 0.6347, 0.5592, 0.6948, 0.5389, 0.6863, 0.5456, 0.6249, 0.6615, 0.1572, 0.6364, 0.2135, 0.5955, 0.1959, 0.6172, 0.1371, 0.5774, 0.5742, 0.5691, 0.6347, 0.5456, 0.6249, 0.5514, 0.5634, 0.7091, 0.1074, 0.6615, 0.1572, 0.6172, 0.1371, 0.666, 0.0835, 0.585, 0.5135, 0.5774, 0.5742, 0.5514, 0.5634, 0.5567, 0.5018, 0.8076, 0.07742, 0.7091, 0.1074, 0.666, 0.0835, 0.8015, 0.05366, 0.5955, 0.1959, 0.583, 0.2562, 0.5429, 0.2456, 0.5504, 0.1838, 0.5456, 0.6249, 0.5389, 0.6863, 0.5184, 0.6809, 0.5221, 0.6187, 0.6172, 0.1371, 0.5955, 0.1959, 0.5504, 0.1838, 0.5644, 0.1226, 0.5514, 0.5634, 0.5456, 0.6249, 0.5221, 0.6187, 0.5252, 0.5565, 0.666, 0.0835, 0.6172, 0.1371, 0.5644, 0.1226, 0.6029, 0.06378, 0.5567, 0.5018, 0.5514, 0.5634, 0.5252, 0.5565, 0.5281, 0.4943, 0.8015, 0.05366, 0.666, 0.0835, 0.6029, 0.06378, 0.8088, 0.02985, 0.562, 0.4402, 0.5567, 0.5018, 0.5281, 0.4943, 0.531, 0.432, 0.943, 0.08078, 0.8015, 0.05366, 0.8088, 0.02985, 0.9643, 0.07419, 0.5677, 0.3786, 0.562, 0.4402, 0.531, 0.432, 0.5342, 0.3698, 0.5173, 0.8076, 0.4947, 0.8662, 0.5069, 0.8048, 0.9947, 0.1338, 0.943, 0.08078, 0.9643, 0.07419, 0.5744, 0.3173, 0.5677, 0.3786, 0.5342, 0.3698, 0.538, 0.3077, 0.5301, 0.7473, 0.5173, 0.8076, 0.5069, 0.8048, 0.5138, 0.7429, 0.583, 0.2562, 0.5744, 0.3173, 0.538, 0.3077, 0.5429, 0.2456, 0.5389, 0.6863, 0.5301, 0.7473, 0.5138, 0.7429, 0.5184, 0.6809, 0.9643, 0.07419, 0.8088, 0.02985, 0.9312, 0.009629, 0.9904, 0.07137, 0.5342, 0.3698, 0.531, 0.432, 0.4997, 0.4287, 0.5001, 0.3662, 0.5069, 0.8048, 0.4947, 0.8662, 0.4964, 0.8037, 0.9947, 0.1338, 0.9643, 0.07419, 0.9904, 0.07137, 0.538, 0.3077, 0.5342, 0.3698, 0.5001, 0.3662, 0.5006, 0.3038, 0.5138, 0.7429, 0.5069, 0.8048, 0.4964, 0.8037, 0.4973, 0.7412, 0.5429, 0.2456, 0.538, 0.3077, 0.5006, 0.3038, 0.5013, 0.2413, 0.5184, 0.6809, 0.5138, 0.7429, 0.4973, 0.7412, 0.4979, 0.6787, 0.5504, 0.1838, 0.5429, 0.2456, 0.5013, 0.2413, 0.5024, 0.1788, 0.5221, 0.6187, 0.5184, 0.6809, 0.4979, 0.6787, 0.4984, 0.6162, 0.5644, 0.1226, 0.5504, 0.1838, 0.5024, 0.1788, 0.5044, 0.1163, 0.5252, 0.5565, 0.5221, 0.6187, 0.4984, 0.6162, 0.4989, 0.5537, 0.6029, 0.06378, 0.5644, 0.1226, 0.5044, 0.1163, 0.5109, 0.05388, 0.5281, 0.4943, 0.5252, 0.5565, 0.4989, 0.5537, 0.4993, 0.4912, 0.8088, 0.02985, 0.6029, 0.06378, 0.5109, 0.05388, 0.9312, 0.009629, 0.531, 0.432, 0.5281, 0.4943, 0.4993, 0.4912, 0.4997, 0.4287, 0.4984, 0.6162, 0.4979, 0.6787, 0.4774, 0.6798, 0.4748, 0.6175, 0.5044, 0.1163, 0.5024, 0.1788, 0.4539, 0.1814, 0.4433, 0.1197, 0.4989, 0.5537, 0.4984, 0.6162, 0.4748, 0.6175, 0.4725, 0.5552, 0.5109, 0.05388, 0.5044, 0.1163, 0.4433, 0.1197, 0.4124, 0.05928, 0.4993, 0.4912, 0.4989, 0.5537, 0.4725, 0.5552, 0.4704, 0.4928, 0.9312, 0.009629, 0.5109, 0.05388, 1.412, 0.05928, 1.169, 0.02261, 0.4997, 0.4287, 0.4993, 0.4912, 0.4704, 0.4928, 0.4682, 0.4305, 0.9904, 0.07137, 0.9312, 0.009629, 1.169, 0.02261, 1.017, 0.07286, 0.5001, 0.3662, 0.4997, 0.4287, 0.4682, 0.4305, 0.4659, 0.3681, 0.4964, 0.8037, 0.4947, 0.8662, 0.4859, 0.8043, 0.9947, 0.1338, 0.9904, 0.07137, 1.017, 0.07286, 0.5006, 0.3038, 0.5001, 0.3662, 0.4659, 0.3681, 0.4631, 0.3058, 0.4973, 0.7412, 0.4964, 0.8037, 0.4859, 0.8043, 0.4809, 0.7421, 0.5013, 0.2413, 0.5006, 0.3038, 0.4631, 0.3058, 0.4594, 0.2436, 0.4979, 0.6787, 0.4973, 0.7412, 0.4809, 0.7421, 0.4774, 0.6798, 0.5024, 0.1788, 0.5013, 0.2413, 0.4594, 0.2436, 0.4539, 0.1814, 0.4659, 0.3681, 0.4682, 0.4305, 0.4371, 0.4371, 0.4322, 0.3753, 0.4859, 0.8043, 0.4947, 0.8662, 0.4754, 0.8065, 0.9947, 0.1338, 1.017, 0.07286, 1.04, 0.07837, 0.4631, 0.3058, 0.4659, 0.3681, 0.4322, 0.3753, 0.4263, 0.3137, 0.4809, 0.7421, 0.4859, 0.8043, 0.4754, 0.8065, 0.4645, 0.7456, 0.4594, 0.2436, 0.4631, 0.3058, 0.4263, 0.3137, 0.4188, 0.2523, 0.4774, 0.6798, 0.4809, 0.7421, 0.4645, 0.7456, 0.457, 0.6842, 0.4539, 0.1814, 0.4594, 0.2436, 0.4188, 0.2523, 0.4076, 0.1914, 0.4748, 0.6175, 0.4774, 0.6798, 0.457, 0.6842, 0.4512, 0.6226, 0.4433, 0.1197, 0.4539, 0.1814, 0.4076, 0.1914, 0.3879, 0.1319, 0.4725, 0.5552, 0.4748, 0.6175, 0.4512, 0.6226, 0.4463, 0.5608, 0.4124, 0.05928, 0.4433, 0.1197, 0.3879, 0.1319, 0.3404, 0.07668, 0.4704, 0.4928, 0.4725, 0.5552, 0.4463, 0.5608, 0.4417, 0.499, 0.1691, 0.02261, 0.4124, 0.05928, 0.3404, 0.07668, 0.1881, 0.04618, 0.4682, 0.4305, 0.4704, 0.4928, 0.4417, 0.499, 0.4371, 0.4371, 0.01737, 0.07286, 0.1691, 0.02261, 0.1881, 0.04618, 0.04047, 0.07837, 0.3879, 0.1319, 0.4076, 0.1914, 0.3654, 0.2075, 0.341, 0.1505, 0.4463, 0.5608, 0.4512, 0.6226, 0.4277, 0.6313, 0.4202, 0.5704, 0.3404, 0.07668, 0.3879, 0.1319, 0.341, 0.1505, 0.2924, 0.09966, 0.4417, 0.499, 0.4463, 0.5608, 0.4202, 0.5704, 0.4133, 0.5094, 0.1881, 0.04618, 0.3404, 0.07668, 0.2924, 0.09966, 0.1844, 0.07002, 0.4371, 0.4371, 0.4417, 0.499, 0.4133, 0.5094, 0.4065, 0.4484, 0.04047, 0.07837, 0.1881, 0.04618, 0.1844, 0.07002, 0.0573, 0.08696, 0.4322, 0.3753, 0.4371, 0.4371, 0.4065, 0.4484, 0.3992, 0.3875, 0.4754, 0.8065, 0.4947, 0.8662, 0.4652, 0.8104, 0.9947, 0.1338, 1.04, 0.07837, 1.057, 0.08696, 0.4263, 0.3137, 0.4322, 0.3753, 0.3992, 0.3875, 0.3909, 0.3268, 0.4645, 0.7456, 0.4754, 0.8065, 0.4652, 0.8104, 0.4482, 0.7517, 0.4188, 0.2523, 0.4263, 0.3137, 0.3909, 0.3268, 0.3803, 0.2667, 0.457, 0.6842, 0.4645, 0.7456, 0.4482, 0.7517, 0.4366, 0.6918, 0.4076, 0.1914, 0.4188, 0.2523, 0.3803, 0.2667, 0.3654, 0.2075, 0.4512, 0.6226, 0.457, 0.6842, 0.4366, 0.6918, 0.4277, 0.6313, 0.9947, 0.1338, 1.057, 0.08696, 1.068, 0.09757, 0.3909, 0.3268, 0.3992, 0.3875, 0.3674, 0.4039, 0.3571, 0.3444, 0.4482, 0.7517, 0.4652, 0.8104, 0.4554, 0.8159, 0.4321, 0.7603, 0.3803, 0.2667, 0.3909, 0.3268, 0.3571, 0.3444, 0.3445, 0.2855, 0.4366, 0.6918, 0.4482, 0.7517, 0.4321, 0.7603, 0.4163, 0.7024, 0.3654, 0.2075, 0.3803, 0.2667, 0.3445, 0.2855, 0.3275, 0.2279, 0.4277, 0.6313, 0.4366, 0.6918, 0.4163, 0.7024, 0.4043, 0.6434, 0.341, 0.1505, 0.3654, 0.2075, 0.3275, 0.2279, 0.3018, 0.1731, 0.4202, 0.5704, 0.4277, 0.6313, 0.4043, 0.6434, 0.3943, 0.5837, 0.2924, 0.09966, 0.341, 0.1505, 0.3018, 0.1731, 0.2573, 0.1247, 0.4133, 0.5094, 0.4202, 0.5704, 0.3943, 0.5837, 0.3853, 0.5238, 0.1844, 0.07002, 0.2924, 0.09966, 0.2573, 0.1247, 0.1751, 0.09345, 0.4065, 0.4484, 0.4133, 0.5094, 0.3853, 0.5238, 0.3765, 0.4638, 0.0573, 0.08696, 0.1844, 0.07002, 0.1751, 0.09345, 0.06776, 0.09757, 0.3992, 0.3875, 0.4065, 0.4484, 0.3765, 0.4638, 0.3674, 0.4039, 0.4652, 0.8104, 0.4947, 0.8662, 0.4554, 0.8159, 0.2573, 0.1247, 0.3018, 0.1731, 0.2684, 0.1977, 0.229, 0.1502, 0.3853, 0.5238, 0.3943, 0.5837, 0.3686, 0.6004, 0.3577, 0.5416, 0.1751, 0.09345, 0.2573, 0.1247, 0.229, 0.1502, 0.1636, 0.1162, 0.3765, 0.4638, 0.3853, 0.5238, 0.3577, 0.5416, 0.3473, 0.4827, 0.06776, 0.09757, 0.1751, 0.09345, 0.1636, 0.1162, 0.07292, 0.1093, 0.3674, 0.4039, 0.3765, 0.4638, 0.3473, 0.4827, 0.3366, 0.4238, 0.4554, 0.8159, 0.4947, 0.8662, 0.4461, 0.8229, 0.9947, 0.1338, 1.068, 0.09757, 1.073, 0.1093, 0.3571, 0.3444, 0.3674, 0.4039, 0.3366, 0.4238, 0.325, 0.3653, 0.4321, 0.7603, 0.4554, 0.8159, 0.4461, 0.8229, 0.4163, 0.7713, 0.3445, 0.2855, 0.3571, 0.3444, 0.325, 0.3653, 0.3112, 0.3076, 0.4163, 0.7024, 0.4321, 0.7603, 0.4163, 0.7713, 0.3961, 0.7159, 0.3275, 0.2279, 0.3445, 0.2855, 0.3112, 0.3076, 0.2935, 0.2513, 0.4043, 0.6434, 0.4163, 0.7024, 0.3961, 0.7159, 0.381, 0.6586, 0.3018, 0.1731, 0.3275, 0.2279, 0.2935, 0.2513, 0.2684, 0.1977, 0.3943, 0.5837, 0.4043, 0.6434, 0.381, 0.6586, 0.3686, 0.6004, 0.4163, 0.7713, 0.4461, 0.8229, 0.4375, 0.8312, 0.4008, 0.7844, 0.3112, 0.3076, 0.325, 0.3653, 0.2944, 0.3887, 0.2801, 0.3318, 0.3961, 0.7159, 0.4163, 0.7713, 0.4008, 0.7844, 0.376, 0.732, 0.2935, 0.2513, 0.3112, 0.3076, 0.2801, 0.3318, 0.2625, 0.2762, 0.381, 0.6586, 0.3961, 0.7159, 0.376, 0.732, 0.3577, 0.6767, 0.2684, 0.1977, 0.2935, 0.2513, 0.2625, 0.2762, 0.239, 0.2232, 0.3686, 0.6004, 0.381, 0.6586, 0.3577, 0.6767, 0.3431, 0.6199, 0.229, 0.1502, 0.2684, 0.1977, 0.239, 0.2232, 0.2045, 0.1752, 0.3577, 0.5416, 0.3686, 0.6004, 0.3431, 0.6199, 0.3304, 0.5623, 0.1636, 0.1162, 0.229, 0.1502, 0.2045, 0.1752, 0.1509, 0.1379, 0.3473, 0.4827, 0.3577, 0.5416, 0.3304, 0.5623, 0.3186, 0.5043, 0.07292, 0.1093, 0.1636, 0.1162, 0.1509, 0.1379, 0.074, 0.1214, 0.3366, 0.4238, 0.3473, 0.4827, 0.3186, 0.5043, 0.3069, 0.4464, 0.4461, 0.8229, 0.4947, 0.8662, 0.4375, 0.8312, 0.9947, 0.1338, 1.073, 0.1093, 1.074, 0.1214, 0.325, 0.3653, 0.3366, 0.4238, 0.3069, 0.4464, 0.2944, 0.3887, 0.3304, 0.5623, 0.3431, 0.6199, 0.3174, 0.6418, 0.3031, 0.5852, 0.1509, 0.1379, 0.2045, 0.1752, 0.182, 0.1994, 0.1373, 0.1585, 0.3186, 0.5043, 0.3304, 0.5623, 0.3031, 0.5852, 0.2903, 0.528, 0.074, 0.1214, 0.1509, 0.1379, 0.1373, 0.1585, 0.07202, 0.1335, 0.3069, 0.4464, 0.3186, 0.5043, 0.2903, 0.528, 0.2778, 0.4707, 0.4375, 0.8312, 0.4947, 0.8662, 0.4299, 0.8408, 0.9947, 0.1338, 1.074, 0.1214, 1.072, 0.1335, 0.2944, 0.3887, 0.3069, 0.4464, 0.2778, 0.4707, 0.2649, 0.4136, 0.4008, 0.7844, 0.4375, 0.8312, 0.4299, 0.8408, 0.3856, 0.7996, 0.2801, 0.3318, 0.2944, 0.3887, 0.2649, 0.4136, 0.2507, 0.357, 0.376, 0.732, 0.4008, 0.7844, 0.3856, 0.7996, 0.3557, 0.7504, 0.2625, 0.2762, 0.2801, 0.3318, 0.2507, 0.357, 0.2338, 0.3016, 0.3577, 0.6767, 0.376, 0.732, 0.3557, 0.7504, 0.3342, 0.6972, 0.239, 0.2232, 0.2625, 0.2762, 0.2338, 0.3016, 0.2121, 0.2485, 0.3431, 0.6199, 0.3577, 0.6767, 0.3342, 0.6972, 0.3174, 0.6418, 0.2045, 0.1752, 0.239, 0.2232, 0.2121, 0.2485, 0.182, 0.1994, 0.2507, 0.357, 0.2649, 0.4136, 0.2363, 0.439, 0.2224, 0.3825, 0.3557, 0.7504, 0.3856, 0.7996, 0.3708, 0.8166, 0.3352, 0.771, 0.2338, 0.3016, 0.2507, 0.357, 0.2224, 0.3825, 0.2065, 0.3268, 0.3342, 0.6972, 0.3557, 0.7504, 0.3352, 0.771, 0.3102, 0.7197, 0.2121, 0.2485, 0.2338, 0.3016, 0.2065, 0.3268, 0.1869, 0.2729, 0.3174, 0.6418, 0.3342, 0.6972, 0.3102, 0.7197, 0.2913, 0.6655, 0.182, 0.1994, 0.2121, 0.2485, 0.1869, 0.2729, 0.1607, 0.2222, 0.3031, 0.5852, 0.3174, 0.6418, 0.2913, 0.6655, 0.2757, 0.6097, 0.1373, 0.1585, 0.182, 0.1994, 0.1607, 0.2222, 0.1232, 0.1777, 0.2903, 0.528, 0.3031, 0.5852, 0.2757, 0.6097, 0.2621, 0.553, 0.07202, 0.1335, 0.1373, 0.1585, 0.1232, 0.1777, 0.06775, 0.1451, 0.2778, 0.4707, 0.2903, 0.528, 0.2621, 0.553, 0.2492, 0.496, 0.4299, 0.8408, 0.4947, 0.8662, 0.4234, 0.8514, 0.9947, 0.1338, 1.072, 0.1335, 1.068, 0.1451, 0.2649, 0.4136, 0.2778, 0.4707, 0.2492, 0.496, 0.2363, 0.439, 0.3856, 0.7996, 0.4299, 0.8408, 0.4234, 0.8514, 0.3708, 0.8166, 0.1232, 0.1777, 0.1607, 0.2222, 0.1401, 0.2434, 0.1085, 0.1953, 0.2621, 0.553, 0.2757, 0.6097, 0.2477, 0.635, 0.2336, 0.5785, 0.06775, 0.1451, 0.1232, 0.1777, 0.1085, 0.1953, 0.06175, 0.156, 0.2492, 0.496, 0.2621, 0.553, 0.2336, 0.5785, 0.2206, 0.5214, 0.4234, 0.8514, 0.4947, 0.8662, 0.4186, 0.8628, 0.9947, 0.1338, 1.068, 0.1451, 1.062, 0.156, 0.2363, 0.439, 0.2492, 0.496, 0.2206, 0.5214, 0.208, 0.4642, 0.3708, 0.8166, 0.4234, 0.8514, 0.4186, 0.8628, 0.3565, 0.8354, 0.2224, 0.3825, 0.2363, 0.439, 0.208, 0.4642, 0.1949, 0.4073, 0.3352, 0.771, 0.3708, 0.8166, 0.3565, 0.8354, 0.3142, 0.7933, 0.2065, 0.3268, 0.2224, 0.3825, 0.1949, 0.4073, 0.1802, 0.351, 0.3102, 0.7197, 0.3352, 0.771, 0.3142, 0.7933, 0.2854, 0.7438, 0.1869, 0.2729, 0.2065, 0.3268, 0.1802, 0.351, 0.1627, 0.296, 0.2913, 0.6655, 0.3102, 0.7197, 0.2854, 0.7438, 0.2644, 0.6904, 0.1607, 0.2222, 0.1869, 0.2729, 0.1627, 0.296, 0.1401, 0.2434, 0.2757, 0.6097, 0.2913, 0.6655, 0.2644, 0.6904, 0.2477, 0.635, 0.3142, 0.7933, 0.3565, 0.8354, 0.3428, 0.8555, 0.2922, 0.8171, 0.1802, 0.351, 0.1949, 0.4073, 0.1676, 0.4308, 0.1544, 0.3735, 0.2854, 0.7438, 0.3142, 0.7933, 0.2922, 0.8171, 0.2591, 0.7689, 0.1627, 0.296, 0.1802, 0.351, 0.1544, 0.3735, 0.1391, 0.3172, 0.2644, 0.6904, 0.2854, 0.7438, 0.2591, 0.7689, 0.2361, 0.7159, 0.1401, 0.2434, 0.1627, 0.296, 0.1391, 0.3172, 0.1198, 0.2625, 0.2477, 0.635, 0.2644, 0.6904, 0.2361, 0.7159, 0.2187, 0.6604, 0.1085, 0.1953, 0.1401, 0.2434, 0.1198, 0.2625, 0.09349, 0.2111, 0.2336, 0.5785, 0.2477, 0.635, 0.2187, 0.6604, 0.2044, 0.6036, 0.06175, 0.156, 0.1085, 0.1953, 0.09349, 0.2111, 0.05443, 0.1659, 0.2206, 0.5214, 0.2336, 0.5785, 0.2044, 0.6036, 0.1918, 0.5462, 0.4186, 0.8628, 0.4947, 0.8662, 0.4158, 0.8747, 0.9947, 0.1338, 1.062, 0.156, 1.054, 0.1659, 0.208, 0.4642, 0.2206, 0.5214, 0.1918, 0.5462, 0.1798, 0.4884, 0.3565, 0.8354, 0.4186, 0.8628, 0.4158, 0.8747, 0.3428, 0.8555, 0.1949, 0.4073, 0.208, 0.4642, 0.1798, 0.4884, 0.1676, 0.4308, 0.2044, 0.6036, 0.2187, 0.6604, 0.1882, 0.685, 0.1742, 0.6276, 0.05443, 0.1659, 0.09349, 0.2111, 0.07807, 0.2249, 0.04611, 0.1747, 0.1918, 0.5462, 0.2044, 0.6036, 0.1742, 0.6276, 0.1623, 0.5694, 0.4158, 0.8747, 0.4947, 0.8662, 0.4158, 0.8869, 0.9947, 0.1338, 1.054, 0.1659, 1.046, 0.1747, 0.1798, 0.4884, 0.1918, 0.5462, 0.1623, 0.5694, 0.1512, 0.5108, 0.3428, 0.8555, 0.4158, 0.8747, 0.4158, 0.8869, 0.3297, 0.8769, 0.1676, 0.4308, 0.1798, 0.4884, 0.1512, 0.5108, 0.1403, 0.4522, 0.2922, 0.8171, 0.3428, 0.8555, 0.3297, 0.8769, 0.2684, 0.8419, 0.1544, 0.3735, 0.1676, 0.4308, 0.1403, 0.4522, 0.1288, 0.3938, 0.2591, 0.7689, 0.2922, 0.8171, 0.2684, 0.8419, 0.2306, 0.7943, 0.1391, 0.3172, 0.1544, 0.3735, 0.1288, 0.3938, 0.1157, 0.336, 0.2361, 0.7159, 0.2591, 0.7689, 0.2306, 0.7943, 0.2059, 0.7411, 0.1198, 0.2625, 0.1391, 0.3172, 0.1157, 0.336, 0.09966, 0.2794, 0.2187, 0.6604, 0.2361, 0.7159, 0.2059, 0.7411, 0.1882, 0.685, 0.09349, 0.2111, 0.1198, 0.2625, 0.09966, 0.2794, 0.07807, 0.2249, 0.1288, 0.3938, 0.1403, 0.4522, 0.1128, 0.471, 0.1032, 0.4114, 0.2306, 0.7943, 0.2684, 0.8419, 0.2415, 0.8673, 0.1986, 0.8193, 0.1157, 0.336, 0.1288, 0.3938, 0.1032, 0.4114, 0.09245, 0.3522, 0.2059, 0.7411, 0.2306, 0.7943, 0.1986, 0.8193, 0.173, 0.765, 0.09966, 0.2794, 0.1157, 0.336, 0.09245, 0.3522, 0.07949, 0.2937, 0.1882, 0.685, 0.2059, 0.7411, 0.173, 0.765, 0.1557, 0.7079, 0.07807, 0.2249, 0.09966, 0.2794, 0.07949, 0.2937, 0.06233, 0.2365, 0.1742, 0.6276, 0.1882, 0.685, 0.1557, 0.7079, 0.1426, 0.6494, 0.04611, 0.1747, 0.07807, 0.2249, 0.06233, 0.2365, 0.03702, 0.1821, 0.1623, 0.5694, 0.1742, 0.6276, 0.1426, 0.6494, 0.1318, 0.5902, 0.4158, 0.8869, 0.4947, 0.8662, 0.4196, 0.8988, 0.9947, 0.1338, 1.046, 0.1747, 1.037, 0.1821, 0.1512, 0.5108, 0.1623, 0.5694, 0.1318, 0.5902, 0.1222, 0.5306, 0.3297, 0.8769, 0.4158, 0.8869, 0.4196, 0.8988, 0.3178, 0.8994, 0.1403, 0.4522, 0.1512, 0.5108, 0.1222, 0.5306, 0.1128, 0.471, 0.2684, 0.8419, 0.3297, 0.8769, 0.3178, 0.8994, 0.2415, 0.8673, 0.03702, 0.1821, 0.06233, 0.2365, 0.04633, 0.2458, 0.02734, 0.188, 0.1318, 0.5902, 0.1426, 0.6494, 0.1094, 0.6681, 0.1003, 0.6078, 0.4196, 0.8988, 0.4947, 0.8662, 0.4282, 0.9099, 0.9947, 0.1338, 1.037, 0.1821, 1.027, 0.188, 0.1222, 0.5306, 0.1318, 0.5902, 0.1003, 0.6078, 0.09243, 0.5472, 0.3178, 0.8994, 0.4196, 0.8988, 0.4282, 0.9099, 0.3076, 0.9226, 0.1128, 0.471, 0.1222, 0.5306, 0.09243, 0.5472, 0.08498, 0.4865, 0.2415, 0.8673, 0.3178, 0.8994, 0.3076, 0.9226, 0.2091, 0.8926, 0.1032, 0.4114, 0.1128, 0.471, 0.08498, 0.4865, 0.0774, 0.4258, 0.1986, 0.8193, 0.2415, 0.8673, 0.2091, 0.8926, 0.1615, 0.8428, 0.09245, 0.3522, 0.1032, 0.4114, 0.0774, 0.4258, 0.0691, 0.3653, 0.173, 0.765, 0.1986, 0.8193, 0.1615, 0.8428, 0.1364, 0.7865, 0.07949, 0.2937, 0.09245, 0.3522, 0.0691, 0.3653, 0.05923, 0.3052, 0.1557, 0.7079, 0.173, 0.765, 0.1364, 0.7865, 0.1207, 0.7279, 0.06233, 0.2365, 0.07949, 0.2937, 0.05923, 0.3052, 0.04633, 0.2458, 0.1426, 0.6494, 0.1557, 0.7079, 0.1207, 0.7279, 0.1094, 0.6681, 0.0691, 0.3653, 0.0774, 0.4258, 0.05139, 0.4366, 0.04564, 0.3751, 0.1364, 0.7865, 0.1615, 0.8428, 0.1172, 0.8629, 0.09553, 0.8041, 0.05923, 0.3052, 0.0691, 0.3653, 0.04564, 0.3751, 0.03888, 0.3137, 0.1207, 0.7279, 0.1364, 0.7865, 0.09553, 0.8041, 0.08301, 0.7438, 0.04633, 0.2458, 0.05923, 0.3052, 0.03888, 0.3137, 0.03012, 0.2527, 0.1094, 0.6681, 0.1207, 0.7279, 0.08301, 0.7438, 0.0744, 0.6827, 0.02734, 0.188, 0.04633, 0.2458, 0.03012, 0.2527, 0.01726, 0.1924, 0.1003, 0.6078, 0.1094, 0.6681, 0.0744, 0.6827, 0.06772, 0.6214, 0.4282, 0.9099, 0.4947, 0.8662, 0.443, 0.9192, 0.9947, 0.1338, 1.027, 0.188, 1.017, 0.1924, 0.09243, 0.5472, 0.1003, 0.6078, 0.06772, 0.6214, 0.06201, 0.5598, 0.3076, 0.9226, 0.4282, 0.9099, 0.443, 0.9192, 0.3015, 0.9463, 0.08498, 0.4865, 0.09243, 0.5472, 0.06201, 0.5598, 0.05671, 0.4982, 0.2091, 0.8926, 0.3076, 0.9226, 0.3015, 0.9463, 0.166, 0.9165, 0.0774, 0.4258, 0.08498, 0.4865, 0.05671, 0.4982, 0.05139, 0.4366, 0.1615, 0.8428, 0.2091, 0.8926, 0.166, 0.9165, 0.1172, 0.8629, 0.443, 0.9192, 0.4947, 0.8662, 0.4643, 0.9258, 0.9947, 0.1338, 1.017, 0.1924, 1.007, 0.1952, 0.06201, 0.5598, 0.06772, 0.6214, 0.03419, 0.6302, 0.03101, 0.568, 0.3015, 0.9463, 0.443, 0.9192, 0.4643, 0.9258, 0.3088, 0.9702, 0.05671, 0.4982, 0.06201, 0.5598, 0.03101, 0.568, 0.02809, 0.5057, 0.166, 0.9165, 0.3015, 0.9463, 0.3088, 0.9702, 0.1029, 0.9362, 0.05139, 0.4366, 0.05671, 0.4982, 0.02809, 0.5057, 0.02519, 0.4435, 0.1172, 0.8629, 0.166, 0.9165, 0.1029, 0.9362, 0.06436, 0.8774, 0.04564, 0.3751, 0.05139, 0.4366, 0.02519, 0.4435, 0.02207, 0.3813, 0.09553, 0.8041, 0.1172, 0.8629, 0.06436, 0.8774, 0.05043, 0.8162, 0.03888, 0.3137, 0.04564, 0.3751, 0.02207, 0.3813, 0.01844, 0.3191, 0.08301, 0.7438, 0.09553, 0.8041, 0.05043, 0.8162, 0.04294, 0.7544, 0.03012, 0.2527, 0.03888, 0.3137, 0.01844, 0.3191, 0.01375, 0.2571, 0.0744, 0.6827, 0.08301, 0.7438, 0.04294, 0.7544, 0.03797, 0.6923, 0.01726, 0.1924, 0.03012, 0.2527, 0.01375, 0.2571, 0.006891, 0.1952, 0.06772, 0.6214, 0.0744, 0.6827, 0.03797, 0.6923, 0.03419, 0.6302, 0.05043, 0.8162, 0.06436, 0.8774, 0.004417, 0.8837, 0.002371, 0.8212, 1.018, 0.3191, 1.022, 0.3813, 0.9984, 0.3838, 0.9979, 0.3213, 0.04294, 0.7544, 0.05043, 0.8162, 0.002371, 0.8212, 0.001307, 0.7587, 1.014, 0.2571, 1.018, 0.3191, 0.9979, 0.3213, 0.9973, 0.2588, 0.03797, 0.6923, 0.04294, 0.7544, 0.001307, 0.7587, 0.0006128, 0.6962, 1.007, 0.1952, 1.014, 0.2571, 0.9973, 0.2588, 0.9964, 0.1963, 0.03419, 0.6302, 0.03797, 0.6923, 0.0006128, 0.6962, 9e-05, 0.6338, 0.4643, 0.9258, 0.4947, 0.8662, 0.4904, 0.9286, 0.9947, 0.1338, 1.007, 0.1952, 0.9964, 0.1963, 1.031, 0.568, 1.034, 0.6302, 1.0, 0.6338, 0.9997, 0.5713, 0.3088, 0.9702, 0.4643, 0.9258, 0.4904, 0.9286, 0.4312, 0.9904, 1.028, 0.5057, 1.031, 0.568, 0.9997, 0.5713, 0.9993, 0.5088, 0.1029, 0.9362, 0.3088, 0.9702, 0.4312, 0.9904, 0.01089, 0.9461, 1.025, 0.4435, 1.028, 0.5057, 0.9993, 0.5088, 0.9989, 0.4463, 0.06436, 0.8774, 0.1029, 0.9362, 0.01089, 0.9461, 0.004417, 0.8837, 1.022, 0.3813, 1.025, 0.4435, 0.9989, 0.4463, 0.9984, 0.3838, 0.9997, 0.5713, 1.0, 0.6338, 0.9659, 0.6319, 0.9682, 0.5695, 0.4312, 0.9904, 0.4904, 0.9286, 0.5174, 0.9271, 0.6691, 0.9774, 0.9993, 0.5088, 0.9997, 0.5713, 0.9682, 0.5695, 0.9704, 0.5072, 1.011, 0.9461, 0.4312, 0.9904, 0.6691, 0.9774, 0.9124, 0.9407, 0.9989, 0.4463, 0.9993, 0.5088, 0.9704, 0.5072, 0.9725, 0.4448, 1.004, 0.8837, 1.011, 0.9461, 0.9124, 0.9407, 0.9433, 0.8803, 0.9984, 0.3838, 0.9989, 0.4463, 0.9725, 0.4448, 0.9748, 0.3825, 1.002, 0.8212, 1.004, 0.8837, 0.9433, 0.8803, 0.9539, 0.8186, 0.9979, 0.3213, 0.9984, 0.3838, 0.9748, 0.3825, 0.9774, 0.3202, 1.001, 0.7587, 1.002, 0.8212, 0.9539, 0.8186, 0.9594, 0.7564, 0.9973, 0.2588, 0.9979, 0.3213, 0.9774, 0.3202, 0.9809, 0.2579, 1.001, 0.6962, 1.001, 0.7587, 0.9594, 0.7564, 0.9631, 0.6942, 0.9964, 0.1963, 0.9973, 0.2588, 0.9809, 0.2579, 0.9859, 0.1957, 1.0, 0.6338, 1.001, 0.6962, 0.9631, 0.6942, 0.9659, 0.6319, 0.4904, 0.9286, 0.4947, 0.8662, 0.5174, 0.9271, 0.9947, 0.1338, 0.9964, 0.1963, 0.9859, 0.1957, 0.9774, 0.3202, 0.9748, 0.3825, 0.9512, 0.3774, 0.957, 0.3158, 0.9594, 0.7564, 0.9539, 0.8186, 0.9076, 0.8086, 0.9188, 0.7477, 0.9809, 0.2579, 0.9774, 0.3202, 0.957, 0.3158, 0.9645, 0.2544, 0.9631, 0.6942, 0.9594, 0.7564, 0.9188, 0.7477, 0.9263, 0.6863, 0.9859, 0.1957, 0.9809, 0.2579, 0.9645, 0.2544, 0.9754, 0.1935, 0.9659, 0.6319, 0.9631, 0.6942, 0.9263, 0.6863, 0.9322, 0.6247, 0.5174, 0.9271, 0.4947, 0.8662, 0.5405, 0.9216, 0.9947, 0.1338, 0.9859, 0.1957, 0.9754, 0.1935, 0.9682, 0.5695, 0.9659, 0.6319, 0.9322, 0.6247, 0.9371, 0.5629, 0.6691, 0.9774, 0.5174, 0.9271, 0.5405, 0.9216, 0.6881, 0.9538, 0.9704, 0.5072, 0.9682, 0.5695, 0.9371, 0.5629, 0.9417, 0.501, 0.9124, 0.9407, 0.6691, 0.9774, 0.6881, 0.9538, 0.8404, 0.9233, 0.9725, 0.4448, 0.9704, 0.5072, 0.9417, 0.501, 0.9463, 0.4392, 0.9433, 0.8803, 0.9124, 0.9407, 0.8404, 0.9233, 0.8879, 0.8681, 0.9748, 0.3825, 0.9725, 0.4448, 0.9463, 0.4392, 0.9512, 0.3774, 0.9539, 0.8186, 0.9433, 0.8803, 0.8879, 0.8681, 0.9076, 0.8086, 0.6881, 0.9538, 0.5405, 0.9216, 0.5573, 0.913, 0.6844, 0.93, 0.9417, 0.501, 0.9371, 0.5629, 0.9065, 0.5516, 0.9133, 0.4906, 0.8404, 0.9233, 0.6881, 0.9538, 0.6844, 0.93, 0.7924, 0.9003, 0.9463, 0.4392, 0.9417, 0.501, 0.9133, 0.4906, 0.9202, 0.4296, 0.8879, 0.8681, 0.8404, 0.9233, 0.7924, 0.9003, 0.841, 0.8495, 0.9512, 0.3774, 0.9463, 0.4392, 0.9202, 0.4296, 0.9277, 0.3687, 0.9076, 0.8086, 0.8879, 0.8681, 0.841, 0.8495, 0.8654, 0.7925, 0.957, 0.3158, 0.9512, 0.3774, 0.9277, 0.3687, 0.9366, 0.3082, 0.9188, 0.7477, 0.9076, 0.8086, 0.8654, 0.7925, 0.8803, 0.7333, 0.9645, 0.2544, 0.957, 0.3158, 0.9366, 0.3082, 0.9482, 0.2483, 0.9263, 0.6863, 0.9188, 0.7477, 0.8803, 0.7333, 0.8909, 0.6732, 0.9754, 0.1935, 0.9645, 0.2544, 0.9482, 0.2483, 0.9652, 0.1896, 0.9322, 0.6247, 0.9263, 0.6863, 0.8909, 0.6732, 0.8992, 0.6125, 0.5405, 0.9216, 0.4947, 0.8662, 0.5573, 0.913, 0.9947, 0.1338, 0.9754, 0.1935, 0.9652, 0.1896, 0.9371, 0.5629, 0.9322, 0.6247, 0.8992, 0.6125, 0.9065, 0.5516, 0.8803, 0.7333, 0.8654, 0.7925, 0.8275, 0.7721, 0.8445, 0.7145, 0.9482, 0.2483, 0.9366, 0.3082, 0.9163, 0.2976, 0.9321, 0.2397, 0.8909, 0.6732, 0.8803, 0.7333, 0.8445, 0.7145, 0.8571, 0.6556, 0.9652, 0.1896, 0.9482, 0.2483, 0.9321, 0.2397, 0.9554, 0.1841, 0.8992, 0.6125, 0.8909, 0.6732, 0.8571, 0.6556, 0.8674, 0.5961, 0.5573, 0.913, 0.4947, 0.8662, 0.5678, 0.9024, 0.9947, 0.1338, 0.9652, 0.1896, 0.9554, 0.1841, 0.9065, 0.5516, 0.8992, 0.6125, 0.8674, 0.5961, 0.8765, 0.5362, 0.6844, 0.93, 0.5573, 0.913, 0.5678, 0.9024, 0.6751, 0.9065, 0.9133, 0.4906, 0.9065, 0.5516, 0.8765, 0.5362, 0.8853, 0.4762, 0.7924, 0.9003, 0.6844, 0.93, 0.6751, 0.9065, 0.7573, 0.8753, 0.9202, 0.4296, 0.9133, 0.4906, 0.8853, 0.4762, 0.8943, 0.4163, 0.841, 0.8495, 0.7924, 0.9003, 0.7573, 0.8753, 0.8018, 0.8269, 0.9277, 0.3687, 0.9202, 0.4296, 0.8943, 0.4163, 0.9043, 0.3566, 0.8654, 0.7925, 0.841, 0.8495, 0.8018, 0.8269, 0.8275, 0.7721, 0.9366, 0.3082, 0.9277, 0.3687, 0.9043, 0.3566, 0.9163, 0.2976, 0.8853, 0.4762, 0.8765, 0.5362, 0.8473, 0.5173, 0.8577, 0.4584, 0.7573, 0.8753, 0.6751, 0.9065, 0.6636, 0.8838, 0.729, 0.8498, 0.8943, 0.4163, 0.8853, 0.4762, 0.8577, 0.4584, 0.8686, 0.3996, 0.8018, 0.8269, 0.7573, 0.8753, 0.729, 0.8498, 0.7684, 0.8023, 0.9043, 0.3566, 0.8943, 0.4163, 0.8686, 0.3996, 0.881, 0.3414, 0.8275, 0.7721, 0.8018, 0.8269, 0.7684, 0.8023, 0.7935, 0.7487, 0.9163, 0.2976, 0.9043, 0.3566, 0.881, 0.3414, 0.8961, 0.2841, 0.8445, 0.7145, 0.8275, 0.7721, 0.7935, 0.7487, 0.8112, 0.6924, 0.9321, 0.2397, 0.9163, 0.2976, 0.8961, 0.2841, 0.9163, 0.2287, 0.8571, 0.6556, 0.8445, 0.7145, 0.8112, 0.6924, 0.825, 0.6347, 0.9554, 0.1841, 0.9321, 0.2397, 0.9163, 0.2287, 0.9461, 0.1771, 0.8674, 0.5961, 0.8571, 0.6556, 0.825, 0.6347, 0.8366, 0.5762, 0.5678, 0.9024, 0.4947, 0.8662, 0.5729, 0.8907, 0.9947, 0.1338, 0.9554, 0.1841, 0.9461, 0.1771, 0.8765, 0.5362, 0.8674, 0.5961, 0.8366, 0.5762, 0.8473, 0.5173, 0.6751, 0.9065, 0.5678, 0.9024, 0.5729, 0.8907, 0.6636, 0.8838])
me_sphere.materials.append(mat_basesphere)
me_sphere.use_remesh_fix_poles = True
me_sphere.use_remesh_preserve_attributes = False
me_sphere.use_mirror_vertex_groups = False
me_sphere.update()

# ---- objects
ob_sphere = bpy.data.objects.new('Sphere', me_sphere)

# ---- transforms, parenting, visibility, modifiers, constraints
ob_sphere.location = (0.0, 0.0, 0.0)
ob_sphere.lineart.crease_threshold = 0.0
_m = ob_sphere.modifiers.new('Solidify', 'SOLIDIFY')
_m.use_even_offset = True

# ---- collection membership
col_collection.objects.link(ob_sphere)

# ---- scene / render settings (as saved in the file)
scene.frame_start = 1; scene.frame_end = 250; scene.frame_set(1)
scene.render.engine = 'BLENDER_EEVEE_NEXT'
scene.cycles.use_denoising = False
scene.cycles.samples = 128
scene.cycles.sampling_pattern = 'TABULATED_SOBOL'
scene.cycles.use_adaptive_sampling = False
scene.cycles.use_light_tree = False
scene.view_settings.view_transform = 'Filmic'
bpy.context.view_layer.update()

# ---- added for rendering (the .blend has no active camera and no usable light): camera, sun
cam_auto = bpy.data.cameras.new('AutoCamera')
cam_auto.lens = 50.0
cam_auto.sensor_width = 36.0
cam_auto.clip_end = 1000.0
ob_auto_camera = bpy.data.objects.new('AutoCamera', cam_auto)
scene.collection.objects.link(ob_auto_camera)
ob_auto_camera.location = (3.20507, -3.84609, 2.56406)
ob_auto_camera.rotation_euler = (1.09748, -7.21219e-08, 0.694738)
scene.camera = ob_auto_camera
light_auto_sun = bpy.data.lights.new('AutoSun', 'SUN')
light_auto_sun.energy = 3.0
light_auto_sun.angle = 0.0523599
ob_auto_sun = bpy.data.objects.new('AutoSun', light_auto_sun)
scene.collection.objects.link(ob_auto_sun)
ob_auto_sun.rotation_euler = (0.872665, 0.174533, 0.523599)
bpy.context.view_layer.update()
